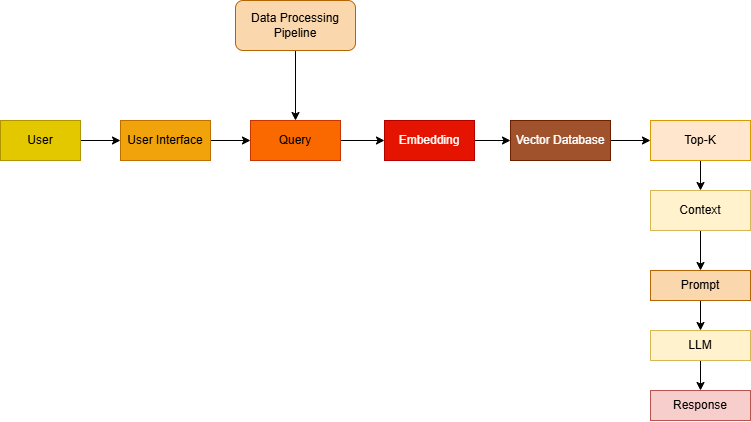

The diagram above was exported from draw.io. Its source (the exported page's mxGraphModel, read from the mxfile embedded in the PNG):
<mxGraphModel dx="1012" dy="516" grid="1" gridSize="10" guides="1" tooltips="1" connect="1" arrows="1" fold="1" page="1" pageScale="1" pageWidth="827" pageHeight="1169" math="0" shadow="0">
  <root>
    <mxCell id="0" />
    <mxCell id="1" parent="0" />
    <mxCell id="kL1XKizsAFOj0VniOSUH-21" edge="1" parent="1" source="kL1XKizsAFOj0VniOSUH-1" style="edgeStyle=orthogonalEdgeStyle;rounded=0;orthogonalLoop=1;jettySize=auto;html=1;exitX=0.5;exitY=1;exitDx=0;exitDy=0;entryX=0.5;entryY=0;entryDx=0;entryDy=0;" target="kL1XKizsAFOj0VniOSUH-4">
      <mxGeometry relative="1" as="geometry" />
    </mxCell>
    <mxCell id="kL1XKizsAFOj0VniOSUH-1" parent="1" style="rounded=1;whiteSpace=wrap;html=1;fillColor=#fad7ac;strokeColor=#b46504;" value="Data Processing Pipeline" vertex="1">
      <mxGeometry height="50" width="120" x="265" y="70" as="geometry" />
    </mxCell>
    <mxCell id="kL1XKizsAFOj0VniOSUH-12" edge="1" parent="1" source="kL1XKizsAFOj0VniOSUH-2" style="edgeStyle=orthogonalEdgeStyle;rounded=0;orthogonalLoop=1;jettySize=auto;html=1;exitX=1;exitY=0.5;exitDx=0;exitDy=0;entryX=0;entryY=0.5;entryDx=0;entryDy=0;" target="kL1XKizsAFOj0VniOSUH-3">
      <mxGeometry relative="1" as="geometry" />
    </mxCell>
    <mxCell id="kL1XKizsAFOj0VniOSUH-2" parent="1" style="rounded=0;whiteSpace=wrap;html=1;fillColor=#e3c800;fontColor=#000000;strokeColor=#B09500;" value="User" vertex="1">
      <mxGeometry height="40" width="80" x="30" y="190" as="geometry" />
    </mxCell>
    <mxCell id="kL1XKizsAFOj0VniOSUH-13" edge="1" parent="1" source="kL1XKizsAFOj0VniOSUH-3" style="edgeStyle=orthogonalEdgeStyle;rounded=0;orthogonalLoop=1;jettySize=auto;html=1;exitX=1;exitY=0.5;exitDx=0;exitDy=0;entryX=0;entryY=0.5;entryDx=0;entryDy=0;" target="kL1XKizsAFOj0VniOSUH-4">
      <mxGeometry relative="1" as="geometry" />
    </mxCell>
    <mxCell id="kL1XKizsAFOj0VniOSUH-3" parent="1" style="rounded=0;whiteSpace=wrap;html=1;fillColor=#f0a30a;fontColor=#000000;strokeColor=#BD7000;" value="User Interface" vertex="1">
      <mxGeometry height="40" width="90" x="150" y="190" as="geometry" />
    </mxCell>
    <mxCell id="kL1XKizsAFOj0VniOSUH-14" edge="1" parent="1" source="kL1XKizsAFOj0VniOSUH-4" style="edgeStyle=orthogonalEdgeStyle;rounded=0;orthogonalLoop=1;jettySize=auto;html=1;exitX=1;exitY=0.5;exitDx=0;exitDy=0;entryX=0;entryY=0.5;entryDx=0;entryDy=0;" target="kL1XKizsAFOj0VniOSUH-5">
      <mxGeometry relative="1" as="geometry" />
    </mxCell>
    <mxCell id="kL1XKizsAFOj0VniOSUH-4" parent="1" style="rounded=0;whiteSpace=wrap;html=1;fillColor=#fa6800;fontColor=#000000;strokeColor=#C73500;" value="Query" vertex="1">
      <mxGeometry height="40" width="90" x="280" y="190" as="geometry" />
    </mxCell>
    <mxCell id="kL1XKizsAFOj0VniOSUH-15" edge="1" parent="1" source="kL1XKizsAFOj0VniOSUH-5" style="edgeStyle=orthogonalEdgeStyle;rounded=0;orthogonalLoop=1;jettySize=auto;html=1;exitX=1;exitY=0.5;exitDx=0;exitDy=0;entryX=0;entryY=0.5;entryDx=0;entryDy=0;" target="kL1XKizsAFOj0VniOSUH-6">
      <mxGeometry relative="1" as="geometry" />
    </mxCell>
    <mxCell id="kL1XKizsAFOj0VniOSUH-5" parent="1" style="rounded=0;whiteSpace=wrap;html=1;fillColor=#e51400;fontColor=#ffffff;strokeColor=#B20000;" value="Embedding" vertex="1">
      <mxGeometry height="40" width="90" x="414" y="190" as="geometry" />
    </mxCell>
    <mxCell id="kL1XKizsAFOj0VniOSUH-16" edge="1" parent="1" source="kL1XKizsAFOj0VniOSUH-6" style="edgeStyle=orthogonalEdgeStyle;rounded=0;orthogonalLoop=1;jettySize=auto;html=1;exitX=1;exitY=0.5;exitDx=0;exitDy=0;entryX=0;entryY=0.5;entryDx=0;entryDy=0;" target="kL1XKizsAFOj0VniOSUH-7">
      <mxGeometry relative="1" as="geometry" />
    </mxCell>
    <mxCell id="kL1XKizsAFOj0VniOSUH-6" parent="1" style="rounded=0;whiteSpace=wrap;html=1;fillColor=#a0522d;fontColor=#ffffff;strokeColor=#6D1F00;" value="Vector Database" vertex="1">
      <mxGeometry height="40" width="100" x="540" y="190" as="geometry" />
    </mxCell>
    <mxCell id="kL1XKizsAFOj0VniOSUH-17" edge="1" parent="1" source="kL1XKizsAFOj0VniOSUH-7" style="edgeStyle=orthogonalEdgeStyle;rounded=0;orthogonalLoop=1;jettySize=auto;html=1;exitX=0.5;exitY=1;exitDx=0;exitDy=0;entryX=0.5;entryY=0;entryDx=0;entryDy=0;" target="kL1XKizsAFOj0VniOSUH-8">
      <mxGeometry relative="1" as="geometry" />
    </mxCell>
    <mxCell id="kL1XKizsAFOj0VniOSUH-7" parent="1" style="rounded=0;whiteSpace=wrap;html=1;fillColor=#ffe6cc;strokeColor=#d79b00;" value="Top-K" vertex="1">
      <mxGeometry height="40" width="100" x="680" y="190" as="geometry" />
    </mxCell>
    <mxCell id="kL1XKizsAFOj0VniOSUH-18" edge="1" parent="1" source="kL1XKizsAFOj0VniOSUH-8" style="edgeStyle=orthogonalEdgeStyle;rounded=0;orthogonalLoop=1;jettySize=auto;html=1;exitX=0.5;exitY=1;exitDx=0;exitDy=0;entryX=0.5;entryY=0;entryDx=0;entryDy=0;" target="kL1XKizsAFOj0VniOSUH-9">
      <mxGeometry relative="1" as="geometry" />
    </mxCell>
    <mxCell id="kL1XKizsAFOj0VniOSUH-8" parent="1" style="rounded=0;whiteSpace=wrap;html=1;fillColor=#fff2cc;strokeColor=#d6b656;" value="Context" vertex="1">
      <mxGeometry height="40" width="100" x="680" y="260" as="geometry" />
    </mxCell>
    <mxCell id="kL1XKizsAFOj0VniOSUH-19" edge="1" parent="1" source="kL1XKizsAFOj0VniOSUH-9" style="edgeStyle=orthogonalEdgeStyle;rounded=0;orthogonalLoop=1;jettySize=auto;html=1;exitX=0.5;exitY=1;exitDx=0;exitDy=0;entryX=0.5;entryY=0;entryDx=0;entryDy=0;" target="kL1XKizsAFOj0VniOSUH-10">
      <mxGeometry relative="1" as="geometry" />
    </mxCell>
    <mxCell id="kL1XKizsAFOj0VniOSUH-9" parent="1" style="rounded=0;whiteSpace=wrap;html=1;fillColor=#fad7ac;strokeColor=#b46504;" value="Prompt" vertex="1">
      <mxGeometry height="30" width="100" x="680" y="340" as="geometry" />
    </mxCell>
    <mxCell id="kL1XKizsAFOj0VniOSUH-20" edge="1" parent="1" source="kL1XKizsAFOj0VniOSUH-10" style="edgeStyle=orthogonalEdgeStyle;rounded=0;orthogonalLoop=1;jettySize=auto;html=1;exitX=0.5;exitY=1;exitDx=0;exitDy=0;entryX=0.5;entryY=0;entryDx=0;entryDy=0;" target="kL1XKizsAFOj0VniOSUH-11">
      <mxGeometry relative="1" as="geometry" />
    </mxCell>
    <mxCell id="kL1XKizsAFOj0VniOSUH-10" parent="1" style="rounded=0;whiteSpace=wrap;html=1;fillColor=#fff2cc;strokeColor=#d6b656;" value="LLM" vertex="1">
      <mxGeometry height="30" width="100" x="680" y="400" as="geometry" />
    </mxCell>
    <mxCell id="kL1XKizsAFOj0VniOSUH-11" parent="1" style="rounded=0;whiteSpace=wrap;html=1;fillColor=#f8cecc;strokeColor=#b85450;" value="Response" vertex="1">
      <mxGeometry height="30" width="100" x="680" y="460" as="geometry" />
    </mxCell>
  </root>
</mxGraphModel>